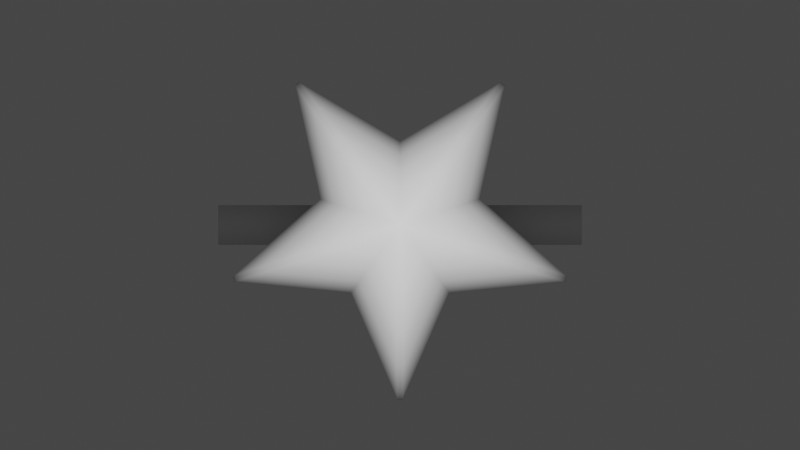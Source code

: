 # Source: coin.blend  (saved by Blender 2.91.10; exported with 4.5.12 LTS)
import bpy
from mathutils import Matrix  # noqa: F401  (used for matrix-valued properties, if any)

bpy.ops.wm.read_factory_settings(use_empty=True)
scene = bpy.context.scene
scene.name = 'Scene'

# ---- collections
col_collection = bpy.data.collections.new('Collection'); scene.collection.children.link(col_collection)

# ---- materials (node trees are filled in below, after node groups)
mat_height = bpy.data.materials.new('Height')
mat_height.alpha_threshold = 0.0
mat_height.use_transparent_shadow = False
mat_height.line_color = (0.0, 0.0, 0.0, 1.0)

# ---- material node trees
mat_height.use_nodes = True; mat_height.node_tree.nodes.clear()
_N = mat_height.node_tree.nodes; _L = mat_height.node_tree.links
n0 = _N.new('ShaderNodeOutputMaterial'); n0.name = 'Material Output'; n0.location = (300, 300)
n1 = _N.new('ShaderNodeTexCoord'); n1.name = 'Texture Coordinate'; n1.location = (-434, 225)
n2 = _N.new('ShaderNodeSeparateXYZ'); n2.name = 'Separate XYZ'; n2.location = (-434, -22)
n3 = _N.new('ShaderNodeEmission'); n3.name = 'Emission'; n3.location = (62, 150)
n4 = _N.new('ShaderNodeValToRGB'); n4.name = 'ColorRamp'; n4.location = (-277, 231)
while len(n4.color_ramp.elements) > 1: n4.color_ramp.elements.remove(n4.color_ramp.elements[-1])
n4.color_ramp.elements[0].position = 0.4848; n4.color_ramp.elements[0].color = (0.0, 0.0, 0.0, 1.0)
_e = n4.color_ramp.elements.new(1.0); _e.color = (1.0, 1.0, 1.0, 1.0)
_L.new(n1.outputs[0], n2.inputs[0])
_L.new(n2.outputs[2], n4.inputs[0])
_L.new(n4.outputs[0], n3.inputs[0])
_L.new(n3.outputs[0], n0.inputs[0])
n0.is_active_output = True

# ---- world
world_world = bpy.data.worlds.new('World'); scene.world = world_world
world_world.use_nodes = True; world_world.node_tree.nodes.clear()
_N = world_world.node_tree.nodes; _L = world_world.node_tree.links
n0 = _N.new('ShaderNodeOutputWorld'); n0.name = 'World Output'; n0.location = (300, 300)
n1 = _N.new('ShaderNodeBackground'); n1.name = 'Background'; n1.location = (10, 300)
n1.inputs[0].default_value = (0.05088, 0.05088, 0.05088, 1.0)
_L.new(n1.outputs[0], n0.inputs[0])
n0.is_active_output = True
world_world.color = (0.05088, 0.05088, 0.05088)
world_world.use_sun_shadow = False
world_world.sun_shadow_jitter_overblur = 0.0

# ---- cameras
cam_camera_001 = bpy.data.cameras.new('Camera.001')
cam_camera_001.type = 'ORTHO'
cam_camera_001.ortho_scale = 4.4

# ---- meshes
me_cylinder = bpy.data.meshes.new('Cylinder')
me_cylinder.from_pydata([(1.421e-14, -0.1095, 1.0), (1.421e-14, 0.1095, 1.0), (0.3827, -0.1095, 0.9239), (0.3827, 0.1095, 0.9239), (0.7071, -0.1095, 0.7071), (0.7071, 0.1095, 0.7071), (0.9239, -0.1095, 0.3827), (0.9239, 0.1095, 0.3827), (1.0, -0.1095, -2.98e-08), (1.0, 0.1095, -1.49e-08), (0.9239, -0.1095, -0.3827), (0.9239, 0.1095, -0.3827), (0.7071, -0.1095, -0.7071), (0.7071, 0.1095, -0.7071), (0.3827, -0.1095, -0.9239), (0.3827, 0.1095, -0.9239), (1.51e-07, -0.1095, -1.0), (1.51e-07, 0.1095, -1.0), (-0.3827, -0.1095, -0.9239), (-0.3827, 0.1095, -0.9239), (-0.7071, -0.1095, -0.7071), (-0.7071, 0.1095, -0.7071), (-0.9239, -0.1095, -0.3827), (-0.9239, 0.1095, -0.3827), (-1.0, -0.1095, 2.98e-08), (-1.0, 0.1095, 3.725e-08), (-0.9239, -0.1095, 0.3827), (-0.9239, 0.1095, 0.3827), (-0.7071, -0.1095, 0.7071), (-0.7071, 0.1095, 0.7071), (-0.3827, -0.1095, 0.9239), (-0.3827, 0.1095, 0.9239), (1.023e-08, -0.09853, 0.9001), (0.3445, -0.09853, 0.8316), (0.3445, 0.09853, 0.8316), (1.023e-08, 0.09853, 0.9001), (0.6365, -0.09853, 0.6365), (0.6365, 0.09853, 0.6365), (0.8316, -0.09853, 0.3445), (0.8316, 0.09853, 0.3445), (0.9001, -0.09853, -2.459e-08), (0.9001, 0.09853, -1.118e-08), (0.8316, -0.09853, -0.3445), (0.8316, 0.09853, -0.3445), (0.6365, -0.09853, -0.6365), (0.6365, 0.09853, -0.6365), (0.3445, -0.09853, -0.8316), (0.3445, 0.09853, -0.8316), (1.461e-07, -0.09853, -0.9001), (1.461e-07, 0.09853, -0.9001), (-0.3445, -0.09853, -0.8316), (-0.3445, 0.09853, -0.8316), (-0.6365, -0.09853, -0.6365), (-0.6365, 0.09853, -0.6365), (-0.8316, -0.09853, -0.3445), (-0.8316, 0.09853, -0.3445), (-0.9001, -0.09853, 2.906e-08), (-0.9001, 0.09853, 3.576e-08), (-0.8316, -0.09853, 0.3445), (-0.8316, 0.09853, 0.3445), (-0.6365, -0.09853, 0.6365), (-0.6365, 0.09853, 0.6365), (-0.3445, -0.09853, 0.8316), (-0.3445, 0.09853, 0.8316), (1.023e-08, -0.04428, 0.9001), (0.3445, -0.04428, 0.8316), (0.3445, 0.04428, 0.8316), (1.023e-08, 0.04428, 0.9001), (0.6365, -0.04428, 0.6365), (0.6365, 0.04428, 0.6365), (0.8316, -0.04428, 0.3445), (0.8316, 0.04428, 0.3445), (0.9001, -0.04428, -2.459e-08), (0.9001, 0.04428, -1.118e-08), (0.8316, -0.04428, -0.3445), (0.8316, 0.04428, -0.3445), (0.6365, -0.04428, -0.6365), (0.6365, 0.04428, -0.6365), (0.3445, -0.04428, -0.8316), (0.3445, 0.04428, -0.8316), (1.461e-07, -0.04428, -0.9001), (1.461e-07, 0.04428, -0.9001), (-0.3445, -0.04428, -0.8316), (-0.3445, 0.04428, -0.8316), (-0.6365, -0.04428, -0.6365), (-0.6365, 0.04428, -0.6365), (-0.8316, -0.04428, -0.3445), (-0.8316, 0.04428, -0.3445), (-0.9001, -0.04428, 2.906e-08), (-0.9001, 0.04428, 3.576e-08), (-0.8316, -0.04428, 0.3445), (-0.8316, 0.04428, 0.3445), (-0.6365, -0.04428, 0.6365), (-0.6365, 0.04428, 0.6365), (-0.3445, -0.04428, 0.8316), (-0.3445, 0.04428, 0.8316)], [], [(0, 2, 3, 1), (2, 4, 5, 3), (4, 6, 7, 5), (6, 8, 9, 7), (8, 10, 11, 9), (10, 12, 13, 11), (12, 14, 15, 13), (14, 16, 17, 15), (16, 18, 19, 17), (18, 20, 21, 19), (20, 22, 23, 21), (22, 24, 25, 23), (24, 26, 27, 25), (26, 28, 29, 27), (29, 61, 59, 27), (28, 30, 31, 29), (30, 0, 1, 31), (11, 43, 41, 9), (52, 84, 86, 54), (38, 70, 72, 40), (3, 34, 35, 1), (18, 50, 52, 20), (21, 53, 51, 19), (10, 42, 44, 12), (28, 60, 62, 30), (13, 45, 43, 11), (31, 63, 61, 29), (2, 33, 36, 4), (20, 52, 54, 22), (5, 37, 34, 3), (23, 55, 53, 21), (12, 44, 46, 14), (30, 62, 32, 0), (15, 47, 45, 13), (1, 35, 63, 31), (4, 36, 38, 6), (22, 54, 56, 24), (7, 39, 37, 5), (25, 57, 55, 23), (14, 46, 48, 16), (17, 49, 47, 15), (6, 38, 40, 8), (24, 56, 58, 26), (9, 41, 39, 7), (27, 59, 57, 25), (16, 48, 50, 18), (19, 51, 49, 17), (8, 40, 42, 10), (26, 58, 60, 28), (0, 32, 33, 2), (66, 69, 71, 73, 75, 77, 79, 81, 83, 85, 87, 89, 91, 93, 95, 67), (64, 94, 92, 90, 88, 86, 84, 82, 80, 78, 76, 74, 72, 70, 68, 65), (41, 73, 71, 39), (55, 87, 85, 53), (40, 72, 74, 42), (54, 86, 88, 56), (43, 75, 73, 41), (57, 89, 87, 55), (42, 74, 76, 44), (56, 88, 90, 58), (45, 77, 75, 43), (59, 91, 89, 57), (44, 76, 78, 46), (58, 90, 92, 60), (47, 79, 77, 45), (32, 64, 65, 33), (61, 93, 91, 59), (46, 78, 80, 48), (34, 66, 67, 35), (60, 92, 94, 62), (49, 81, 79, 47), (33, 65, 68, 36), (63, 95, 93, 61), (48, 80, 82, 50), (37, 69, 66, 34), (62, 94, 64, 32), (51, 83, 81, 49), (36, 68, 70, 38), (35, 67, 95, 63), (50, 82, 84, 52), (39, 71, 69, 37), (53, 85, 83, 51)])
me_cylinder.polygons.foreach_set('use_smooth', [1, 1, 1, 1, 1, 1, 1, 1, 1, 1, 1, 1, 1, 1, 0, 1, 1, 0, 0, 0, 0, 0, 0, 0, 0, 0, 0, 0, 0, 0, 0, 0, 0, 0, 0, 0, 0, 0, 0, 0, 0, 0, 0, 0, 0, 0, 0, 0, 0, 0, 0, 0, 0, 0, 0, 0, 0, 0, 0, 0, 0, 0, 0, 0, 0, 0, 0, 0, 0, 0, 0, 0, 0, 0, 0, 0, 0, 0, 0, 0, 0, 0])
_uv = me_cylinder.uv_layers.new(name='UVMap')
_uv.uv.foreach_set('vector', [0.8838, 0.5, 0.8838, 0.5625, 0.9664, 0.5625, 0.9664, 0.5, 0.8838, 0.5625, 0.8838, 0.625, 0.9664, 0.625, 0.9664, 0.5625, 0.8838, 0.625, 0.8838, 0.6874, 0.9664, 0.6874, 0.9664, 0.625, 0.8838, 0.6874, 0.8838, 0.7499, 0.9664, 0.7499, 0.9664, 0.6874, 0.8838, 0.7499, 0.8838, 0.8124, 0.9664, 0.8124, 0.9664, 0.7499, 0.8838, 0.8124, 0.8838, 0.8749, 0.9664, 0.8749, 0.9664, 0.8124, 0.8838, 0.8749, 0.8838, 0.9374, 0.9664, 0.9374, 0.9664, 0.8749, 0.8838, 0.9374, 0.8838, 0.9998, 0.9664, 0.9998, 0.9664, 0.9374, 0.8838, 0.0001623, 0.8838, 0.06264, 0.9664, 0.06264, 0.9664, 0.0001623, 0.8838, 0.06264, 0.8838, 0.1251, 0.9664, 0.1251, 0.9664, 0.06264, 0.8838, 0.1251, 0.8838, 0.1876, 0.9664, 0.1876, 0.9664, 0.1251, 0.8838, 0.1876, 0.8838, 0.2501, 0.9664, 0.2501, 0.9664, 0.1876, 0.8838, 0.2501, 0.8838, 0.3126, 0.9664, 0.3126, 0.9664, 0.2501, 0.8838, 0.3126, 0.8838, 0.375, 0.9664, 0.375, 0.9664, 0.3126, 0.5812, 0.05278, 0.5723, 0.0713, 0.6376, 0.1103, 0.6502, 0.09409, 0.8838, 0.375, 0.8838, 0.4375, 0.9664, 0.4375, 0.9664, 0.375, 0.8838, 0.4375, 0.8838, 0.5, 0.9664, 0.5, 0.9664, 0.4375, 0.09068, 0.2116, 0.1086, 0.2221, 0.153, 0.1596, 0.1378, 0.1457, 0.07829, 0.2921, 0.0892, 0.2955, 0.1185, 0.2272, 0.1086, 0.2216, 0.6376, 0.1098, 0.6308, 0.1188, 0.6846, 0.1691, 0.6931, 0.1617, 0.3445, 0.02581, 0.3484, 0.04606, 0.4243, 0.0384, 0.4248, 0.01781, 0.04287, 0.3654, 0.06381, 0.3674, 0.07829, 0.2921, 0.05856, 0.2856, 0.7852, 0.2891, 0.7655, 0.2945, 0.7793, 0.369, 0.7995, 0.3678, 0.7546, 0.2145, 0.7364, 0.224, 0.7655, 0.294, 0.7852, 0.2886, 0.2676, 0.05013, 0.2757, 0.06912, 0.3484, 0.04556, 0.3445, 0.02531, 0.05856, 0.2861, 0.07829, 0.2926, 0.1086, 0.2221, 0.09068, 0.2116, 0.5049, 0.02695, 0.5001, 0.04696, 0.5723, 0.0713, 0.5812, 0.05278, 0.5049, 0.02644, 0.5001, 0.04646, 0.5723, 0.0708, 0.5812, 0.05227, 0.05856, 0.2856, 0.07829, 0.2921, 0.1086, 0.2216, 0.09068, 0.2111, 0.2676, 0.05063, 0.2757, 0.06962, 0.3484, 0.04606, 0.3445, 0.02581, 0.7546, 0.215, 0.7364, 0.2245, 0.7655, 0.2945, 0.7852, 0.2891, 0.7852, 0.2886, 0.7655, 0.294, 0.7793, 0.3685, 0.7995, 0.3673, 0.3445, 0.02531, 0.3484, 0.04556, 0.4243, 0.0379, 0.4248, 0.01731, 0.04287, 0.3659, 0.06381, 0.3679, 0.07829, 0.2926, 0.05856, 0.2861, 0.4248, 0.01781, 0.4243, 0.0384, 0.5001, 0.04696, 0.5049, 0.02695, 0.5812, 0.05227, 0.5723, 0.0708, 0.6376, 0.1098, 0.6502, 0.09359, 0.09068, 0.2111, 0.1086, 0.2216, 0.153, 0.1591, 0.1378, 0.1452, 0.1976, 0.09118, 0.2096, 0.108, 0.2757, 0.06962, 0.2676, 0.05063, 0.7089, 0.149, 0.6931, 0.1622, 0.7364, 0.2245, 0.7546, 0.215, 0.7995, 0.3673, 0.7793, 0.3685, 0.7777, 0.4411, 0.7965, 0.4454, 0.04538, 0.4459, 0.06548, 0.4413, 0.06381, 0.3679, 0.04287, 0.3659, 0.6502, 0.09359, 0.6376, 0.1098, 0.6931, 0.1617, 0.7089, 0.1485, 0.1378, 0.1452, 0.153, 0.1591, 0.2096, 0.1075, 0.1977, 0.09068, 0.1378, 0.1457, 0.153, 0.1596, 0.2096, 0.108, 0.1976, 0.09118, 0.6502, 0.09409, 0.6376, 0.1103, 0.6931, 0.1622, 0.7089, 0.149, 0.04538, 0.4454, 0.06548, 0.4408, 0.06381, 0.3674, 0.04287, 0.3654, 0.7995, 0.3678, 0.7793, 0.369, 0.7777, 0.4416, 0.7965, 0.4459, 0.7089, 0.1485, 0.6931, 0.1617, 0.7364, 0.224, 0.7546, 0.2145, 0.1977, 0.09068, 0.2096, 0.1075, 0.2757, 0.06912, 0.2676, 0.05013, 0.4248, 0.01731, 0.4243, 0.0379, 0.5001, 0.04646, 0.5049, 0.02644, 0.5615, 0.9601, 0.683, 0.8789, 0.7642, 0.7574, 0.7927, 0.6141, 0.7642, 0.4708, 0.683, 0.3493, 0.5615, 0.2681, 0.4182, 0.2396, 0.2749, 0.2681, 0.1534, 0.3493, 0.07219, 0.4708, 0.04368, 0.6141, 0.07219, 0.7574, 0.1534, 0.8789, 0.2749, 0.9601, 0.4182, 0.9886, 0.4182, 0.9886, 0.2749, 0.9601, 0.1534, 0.8789, 0.07219, 0.7574, 0.04368, 0.6141, 0.07219, 0.4708, 0.1534, 0.3493, 0.2749, 0.2681, 0.4182, 0.2396, 0.5615, 0.2681, 0.683, 0.3493, 0.7642, 0.4708, 0.7927, 0.6141, 0.7642, 0.7574, 0.683, 0.8789, 0.5615, 0.9601, 0.153, 0.1596, 0.1615, 0.1672, 0.2163, 0.1172, 0.2096, 0.108, 0.7364, 0.2245, 0.7265, 0.2299, 0.7547, 0.2977, 0.7655, 0.2945, 0.6931, 0.1617, 0.6846, 0.1691, 0.7265, 0.2294, 0.7364, 0.224, 0.1086, 0.2216, 0.1185, 0.2272, 0.1615, 0.1667, 0.153, 0.1591, 0.1086, 0.2221, 0.1185, 0.2277, 0.1615, 0.1672, 0.153, 0.1596, 0.6931, 0.1622, 0.6846, 0.1696, 0.7265, 0.2299, 0.7364, 0.2245, 0.7364, 0.224, 0.7265, 0.2294, 0.7547, 0.2972, 0.7655, 0.294, 0.153, 0.1591, 0.1615, 0.1667, 0.2163, 0.1167, 0.2096, 0.1075, 0.07829, 0.2926, 0.0892, 0.296, 0.1185, 0.2277, 0.1086, 0.2221, 0.6376, 0.1103, 0.6308, 0.1193, 0.6846, 0.1696, 0.6931, 0.1622, 0.7655, 0.294, 0.7547, 0.2972, 0.768, 0.3694, 0.7793, 0.3685, 0.2096, 0.1075, 0.2163, 0.1167, 0.2804, 0.07951, 0.2757, 0.06912, 0.06381, 0.3679, 0.07502, 0.3689, 0.0892, 0.296, 0.07829, 0.2926, 0.4243, 0.0379, 0.4243, 0.04926, 0.4976, 0.05753, 0.5001, 0.04646, 0.5723, 0.0713, 0.5675, 0.08159, 0.6308, 0.1193, 0.6376, 0.1103, 0.7793, 0.3685, 0.768, 0.3694, 0.7667, 0.4409, 0.7777, 0.4411, 0.3484, 0.04606, 0.3507, 0.05719, 0.4243, 0.04976, 0.4243, 0.0384, 0.2757, 0.06912, 0.2804, 0.07951, 0.3507, 0.05669, 0.3484, 0.04556, 0.06548, 0.4413, 0.07605, 0.4411, 0.07502, 0.3689, 0.06381, 0.3679, 0.5001, 0.04646, 0.4976, 0.05753, 0.5675, 0.08109, 0.5723, 0.0708, 0.5001, 0.04696, 0.4976, 0.05803, 0.5675, 0.08159, 0.5723, 0.0713, 0.06548, 0.4408, 0.07605, 0.4406, 0.07502, 0.3684, 0.06381, 0.3674, 0.2757, 0.06962, 0.2804, 0.08002, 0.3507, 0.05719, 0.3484, 0.04606, 0.3484, 0.04556, 0.3507, 0.05669, 0.4243, 0.04926, 0.4243, 0.0379, 0.7793, 0.369, 0.768, 0.3699, 0.7667, 0.4414, 0.7777, 0.4416, 0.5723, 0.0708, 0.5675, 0.08109, 0.6308, 0.1188, 0.6376, 0.1098, 0.4243, 0.0384, 0.4243, 0.04976, 0.4976, 0.05803, 0.5001, 0.04696, 0.06381, 0.3674, 0.07502, 0.3684, 0.0892, 0.2955, 0.07829, 0.2921, 0.2096, 0.108, 0.2163, 0.1172, 0.2804, 0.08002, 0.2757, 0.06962, 0.7655, 0.2945, 0.7547, 0.2977, 0.768, 0.3699, 0.7793, 0.369])
me_cylinder.use_remesh_fix_poles = True
me_cylinder.use_remesh_preserve_attributes = False
me_cylinder.use_mirror_vertex_groups = False
me_cylinder.update()
me_cylinder_001 = bpy.data.meshes.new('Cylinder.001')
me_cylinder_001.from_pydata([(-6.402e-09, 0.463, -1.0), (-6.402e-09, 0.463, -0.7557), (0.4403, 0.1431, -1.0), (0.4403, 0.1431, -0.7557), (0.2721, -0.3746, -1.0), (0.2721, -0.3746, -0.7557), (-0.2721, -0.3746, -1.0), (-0.2721, -0.3746, -0.7557), (-0.4403, 0.1431, -1.0), (-0.4403, 0.1431, -0.7557), (2.048e-09, 0.3817, -0.6653), (0.363, 0.118, -0.6653), (0.2244, -0.3088, -0.6653), (-0.2244, -0.3088, -0.6653), (-0.363, 0.118, -0.6653), (7.093e-09, 0.2975, -0.6083), (0.2829, 0.09193, -0.6083), (0.1749, -0.2407, -0.6083), (-0.1749, -0.2407, -0.6083), (-0.2829, 0.09193, -0.6083), (1.166e-08, 0.1987, -0.5652), (0.189, 0.06141, -0.5652), (0.1168, -0.1608, -0.5652), (-0.1168, -0.1608, -0.5652), (-0.189, 0.06141, -0.5652), (0.5513, 0.7875, -1.0), (0.5786, 0.7677, -1.0), (0.5509, 0.7873, -0.7557), (0.5785, 0.7672, -0.7557), (0.9193, -0.2809, -1.0), (0.9089, -0.3131, -1.0), (0.919, -0.2806, -0.7557), (0.9084, -0.3131, -0.7557), (0.0169, -0.9612, -1.0), (-0.0169, -0.9612, -1.0), (0.01709, -0.9607, -0.7557), (-0.01709, -0.9607, -0.7557), (-0.9089, -0.3131, -1.0), (-0.9193, -0.2809, -1.0), (-0.9084, -0.3131, -0.7557), (-0.919, -0.2806, -0.7557), (-0.5786, 0.7677, -1.0), (-0.5513, 0.7875, -1.0), (-0.5785, 0.7672, -0.7557), (-0.5509, 0.7873, -0.7557), (0.4456, 0.644, -0.6653), (0.4748, 0.6228, -0.6653), (0.7502, -0.2248, -0.6653), (0.7391, -0.2591, -0.6653), (0.01803, -0.783, -0.6653), (-0.01803, -0.783, -0.6653), (-0.7391, -0.2591, -0.6653), (-0.7502, -0.2248, -0.6653), (-0.4748, 0.6228, -0.6653), (-0.4456, 0.644, -0.6653), (0.3369, 0.4958, -0.6083), (0.3674, 0.4736, -0.6083), (0.5756, -0.1672, -0.6083), (0.5639, -0.2031, -0.6083), (0.01889, -0.5991, -0.6083), (-0.01889, -0.5991, -0.6083), (-0.5639, -0.2031, -0.6083), (-0.5756, -0.1672, -0.6083), (-0.3674, 0.4736, -0.6083), (-0.3369, 0.4958, -0.6083), (0.2419, 0.3002, -0.5652), (0.2107, 0.3228, -0.5652), (0.3602, -0.1373, -0.5652), (0.3721, -0.1007, -0.5652), (-0.01924, -0.385, -0.5652), (0.01924, -0.385, -0.5652), (-0.3721, -0.1007, -0.5652), (-0.3602, -0.1373, -0.5652), (-0.2107, 0.3228, -0.5652), (-0.2419, 0.3002, -0.5652), (2.285e-08, 2.31e-08, -0.5167)], [], [(26, 28, 3, 2), (27, 1, 10, 45), (30, 32, 5, 4), (31, 3, 11, 47), (34, 36, 7, 6), (35, 5, 12, 49), (38, 40, 9, 8), (39, 7, 13, 51), (9, 40, 52, 14), (42, 44, 1, 0), (43, 9, 14, 53), (0, 1, 27, 25), (11, 46, 56, 16), (6, 7, 39, 37), (7, 36, 50, 13), (4, 5, 35, 33), (3, 28, 46, 11), (5, 32, 48, 12), (2, 3, 31, 29), (45, 10, 15, 55), (1, 44, 54, 10), (8, 9, 43, 41), (18, 60, 69, 23), (53, 14, 19, 63), (13, 50, 60, 18), (47, 11, 16, 57), (10, 54, 64, 15), (51, 13, 18, 61), (12, 48, 58, 17), (55, 15, 20, 66), (14, 52, 62, 19), (49, 12, 17, 59), (57, 16, 21, 68), (15, 64, 73, 20), (61, 18, 23, 72), (17, 58, 67, 22), (72, 23, 75), (19, 62, 71, 24), (59, 17, 22, 70), (16, 56, 65, 21), (63, 19, 24, 74), (28, 26, 25, 27), (32, 30, 29, 31), (36, 34, 33, 35), (40, 38, 37, 39), (44, 42, 41, 43), (52, 40, 39, 51), (35, 49, 50, 36), (31, 47, 48, 32), (46, 28, 27, 45), (43, 53, 54, 44), (56, 46, 45, 55), (51, 61, 62, 52), (60, 50, 49, 59), (64, 54, 53, 63), (58, 48, 47, 57), (69, 60, 59, 70), (55, 66, 65, 56), (73, 64, 63, 74), (67, 58, 57, 68), (71, 62, 61, 72), (0, 25, 26, 2, 29, 30, 4, 33, 34, 6, 37, 38, 8, 41, 42), (24, 71, 75), (66, 20, 75), (74, 24, 75), (65, 66, 75), (21, 65, 75), (71, 72, 75), (20, 73, 75), (68, 21, 75), (73, 74, 75), (22, 67, 75), (70, 22, 75), (69, 70, 75), (23, 69, 75), (67, 68, 75)])
me_cylinder_001.polygons.foreach_set('use_smooth', [True] * 76)
_k = set([(25, 27), (26, 28), (27, 45), (28, 46), (29, 31), (30, 32), (31, 47), (32, 48), (33, 35), (34, 36), (35, 49), (36, 50), (37, 39), (38, 40), (39, 51), (40, 52), (41, 43), (42, 44), (43, 53), (44, 54), (45, 55), (46, 56), (47, 57), (48, 58), (49, 59), (50, 60), (51, 61), (52, 62), (53, 63), (54, 64), (55, 66), (56, 65), (57, 68), (58, 67), (59, 70), (60, 69), (61, 72), (62, 71), (63, 74), (64, 73)])
me_cylinder_001.attributes.new('sharp_edge', 'BOOLEAN', 'EDGE').data.foreach_set('value', [ (min(e.vertices), max(e.vertices)) in _k for e in me_cylinder_001.edges])
_uv = me_cylinder_001.uv_layers.new(name='UVMap')
_uv.uv.foreach_set('vector', [0.8938, 0.5, 0.8937, 1.0, 0.8, 1.0, 0.8, 0.5, 0.9063, 1.0, 1.0, 1.0, 1.0, 1.0, 0.908, 1.0, 0.6938, 0.5, 0.6937, 1.0, 0.6, 1.0, 0.6, 0.5, 0.7063, 1.0, 0.8, 1.0, 0.8, 1.0, 0.708, 1.0, 0.4938, 0.5, 0.4937, 1.0, 0.4, 1.0, 0.4, 0.5, 0.5063, 1.0, 0.6, 1.0, 0.6, 1.0, 0.508, 1.0, 0.2938, 0.5, 0.2937, 1.0, 0.2, 1.0, 0.2, 0.5, 0.3063, 1.0, 0.4, 1.0, 0.4, 1.0, 0.308, 1.0, 0.2, 1.0, 0.2937, 1.0, 0.292, 1.0, 0.2, 1.0, 0.09379, 0.5, 0.09372, 1.0, -7.451e-08, 1.0, -7.451e-08, 0.5, 0.1063, 1.0, 0.2, 1.0, 0.2, 1.0, 0.108, 1.0, 1.0, 0.5, 1.0, 1.0, 0.9063, 1.0, 0.9062, 0.5, 0.8, 1.0, 0.892, 1.0, 0.8892, 1.0, 0.8, 1.0, 0.4, 0.5, 0.4, 1.0, 0.3063, 1.0, 0.3062, 0.5, 0.4, 1.0, 0.4937, 1.0, 0.492, 1.0, 0.4, 1.0, 0.6, 0.5, 0.6, 1.0, 0.5063, 1.0, 0.5062, 0.5, 0.8, 1.0, 0.8937, 1.0, 0.892, 1.0, 0.8, 1.0, 0.6, 1.0, 0.6937, 1.0, 0.692, 1.0, 0.6, 1.0, 0.8, 0.5, 0.8, 1.0, 0.7063, 1.0, 0.7062, 0.5, 0.908, 1.0, 1.0, 1.0, 1.0, 1.0, 0.9108, 1.0, -7.451e-08, 1.0, 0.09372, 1.0, 0.09196, 1.0, -7.451e-08, 1.0, 0.2, 0.5, 0.2, 1.0, 0.1063, 1.0, 0.1062, 0.5, 0.4, 1.0, 0.4892, 1.0, 0.4835, 1.0, 0.4, 1.0, 0.108, 1.0, 0.2, 1.0, 0.2, 1.0, 0.1108, 1.0, 0.4, 1.0, 0.492, 1.0, 0.4892, 1.0, 0.4, 1.0, 0.708, 1.0, 0.8, 1.0, 0.8, 1.0, 0.7108, 1.0, -7.451e-08, 1.0, 0.09196, 1.0, 0.0892, 1.0, -7.451e-08, 1.0, 0.308, 1.0, 0.4, 1.0, 0.4, 1.0, 0.3108, 1.0, 0.6, 1.0, 0.692, 1.0, 0.6892, 1.0, 0.6, 1.0, 0.9108, 1.0, 1.0, 1.0, 1.0, 1.0, 0.9165, 1.0, 0.2, 1.0, 0.292, 1.0, 0.2892, 1.0, 0.2, 1.0, 0.508, 1.0, 0.6, 1.0, 0.6, 1.0, 0.5108, 1.0, 0.7108, 1.0, 0.8, 1.0, 0.8, 1.0, 0.7165, 1.0, -7.451e-08, 1.0, 0.0892, 1.0, 0.08353, 1.0, -7.451e-08, 1.0, 0.3108, 1.0, 0.4, 1.0, 0.4, 1.0, 0.3165, 1.0, 0.6, 1.0, 0.6892, 1.0, 0.6835, 1.0, 0.6, 1.0, 0.3165, 1.0, 0.4, 1.0, 0.3165, 1.0, 0.2, 1.0, 0.2892, 1.0, 0.2835, 1.0, 0.2, 1.0, 0.5108, 1.0, 0.6, 1.0, 0.6, 1.0, 0.5165, 1.0, 0.8, 1.0, 0.8892, 1.0, 0.8835, 1.0, 0.8, 1.0, 0.1108, 1.0, 0.2, 1.0, 0.2, 1.0, 0.1165, 1.0, 0.8937, 1.0, 0.8938, 0.5, 0.9062, 0.5, 0.9063, 1.0, 0.6937, 1.0, 0.6938, 0.5, 0.7062, 0.5, 0.7063, 1.0, 0.4937, 1.0, 0.4938, 0.5, 0.5062, 0.5, 0.5063, 1.0, 0.2937, 1.0, 0.2938, 0.5, 0.3062, 0.5, 0.3063, 1.0, 0.09372, 1.0, 0.09379, 0.5, 0.1062, 0.5, 0.1063, 1.0, 0.292, 1.0, 0.2937, 1.0, 0.3063, 1.0, 0.308, 1.0, 0.5063, 1.0, 0.508, 1.0, 0.492, 1.0, 0.4937, 1.0, 0.7063, 1.0, 0.708, 1.0, 0.692, 1.0, 0.6937, 1.0, 0.892, 1.0, 0.8937, 1.0, 0.9063, 1.0, 0.908, 1.0, 0.1063, 1.0, 0.108, 1.0, 0.09196, 1.0, 0.09372, 1.0, 0.8892, 1.0, 0.892, 1.0, 0.908, 1.0, 0.9108, 1.0, 0.308, 1.0, 0.3108, 1.0, 0.2892, 1.0, 0.292, 1.0, 0.4892, 1.0, 0.492, 1.0, 0.508, 1.0, 0.5108, 1.0, 0.0892, 1.0, 0.09196, 1.0, 0.108, 1.0, 0.1108, 1.0, 0.6892, 1.0, 0.692, 1.0, 0.708, 1.0, 0.7108, 1.0, 0.4835, 1.0, 0.4892, 1.0, 0.5108, 1.0, 0.5165, 1.0, 0.9108, 1.0, 0.9165, 1.0, 0.8835, 1.0, 0.8892, 1.0, 0.08353, 1.0, 0.0892, 1.0, 0.1108, 1.0, 0.1165, 1.0, 0.6835, 1.0, 0.6892, 1.0, 0.7108, 1.0, 0.7165, 1.0, 0.2835, 1.0, 0.2892, 1.0, 0.3108, 1.0, 0.3165, 1.0, 0.75, 0.49, 0.8823, 0.447, 0.8965, 0.4367, 0.9783, 0.3242, 0.9783, 0.185, 0.9728, 0.1684, 0.8911, 0.05584, 0.7588, 0.01285, 0.7412, 0.01285, 0.6089, 0.05584, 0.5272, 0.1684, 0.5217, 0.185, 0.5217, 0.3242, 0.6035, 0.4367, 0.6177, 0.447, 0.2, 1.0, 0.2835, 1.0, 0.2, 1.0, 0.9165, 1.0, 1.0, 1.0, 0.9165, 1.0, 0.1165, 1.0, 0.2, 1.0, 0.1165, 1.0, 0.8835, 1.0, 0.9165, 1.0, 0.8835, 1.0, 0.8, 1.0, 0.8835, 1.0, 0.8, 1.0, 0.2835, 1.0, 0.3165, 1.0, 0.2835, 1.0, -7.451e-08, 1.0, 0.08353, 1.0, -7.451e-08, 1.0, 0.7165, 1.0, 0.8, 1.0, 0.7165, 1.0, 0.08353, 1.0, 0.1165, 1.0, 0.08353, 1.0, 0.6, 1.0, 0.6835, 1.0, 0.6, 1.0, 0.5165, 1.0, 0.6, 1.0, 0.5165, 1.0, 0.4835, 1.0, 0.5165, 1.0, 0.4835, 1.0, 0.4, 1.0, 0.4835, 1.0, 0.4, 1.0, 0.6835, 1.0, 0.7165, 1.0, 0.6835, 1.0])
me_cylinder_001.materials.append(mat_height)
me_cylinder_001.use_remesh_fix_poles = True
me_cylinder_001.use_remesh_preserve_attributes = False
me_cylinder_001.use_mirror_vertex_groups = False
me_cylinder_001.update()

# ---- objects
ob_coin = bpy.data.objects.new('Coin', me_cylinder)
ob_star = bpy.data.objects.new('Star', me_cylinder_001)
ob_camera = bpy.data.objects.new('Camera', cam_camera_001)

# ---- transforms, parenting, visibility, modifiers, constraints
ob_coin.location = (0.0, 0.0, 0.0)
ob_coin.lineart.crease_threshold = 0.0
ob_star.location = (0.0, 0.0, 2.09)
ob_star.lineart.crease_threshold = 0.0
ob_camera.location = (0.0, 0.0, 3.623)
ob_camera.lineart.crease_threshold = 0.0

# ---- collection membership
col_collection.objects.link(ob_coin)
col_collection.objects.link(ob_star)
col_collection.objects.link(ob_camera)

# ---- scene / render settings (as saved in the file)
scene.camera = ob_camera
scene.frame_start = 1; scene.frame_end = 250; scene.frame_set(1)
scene.render.engine = 'BLENDER_EEVEE_NEXT'
scene.cycles.use_denoising = False
scene.cycles.samples = 128
scene.cycles.sampling_pattern = 'TABULATED_SOBOL'
scene.cycles.use_adaptive_sampling = False
scene.cycles.use_light_tree = False
scene.view_settings.view_transform = 'Filmic'
bpy.context.view_layer.update()
